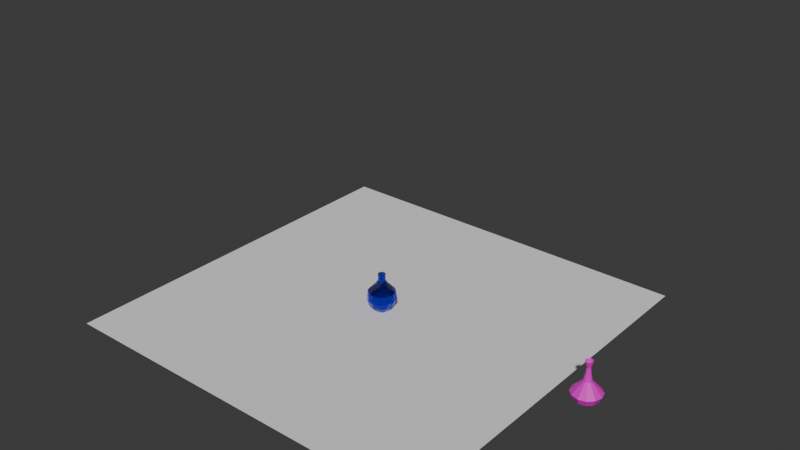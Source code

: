 # Source: C42-S03-V04_Basic_Material_Check.blend  (saved by Blender 4.2.66; exported with 4.5.12 LTS)
import bpy
from mathutils import Matrix  # noqa: F401  (used for matrix-valued properties, if any)

bpy.ops.wm.read_factory_settings(use_empty=True)
scene = bpy.context.scene
scene.name = 'Scene'

# ---- collections
col_collection = bpy.data.collections.new('Collection'); scene.collection.children.link(col_collection)
col_mesh_modelling = bpy.data.collections.new('Mesh Modelling'); scene.collection.children.link(col_mesh_modelling)
col_parametric_modelling = bpy.data.collections.new('Parametric Modelling'); scene.collection.children.link(col_parametric_modelling)

# ---- materials (node trees are filled in below, after node groups)
mat_glass = bpy.data.materials.new('Glass')
mat_glass_001 = bpy.data.materials.new('Glass.001')

# ---- material node trees
mat_glass.use_nodes = True; mat_glass.node_tree.nodes.clear()
_N = mat_glass.node_tree.nodes; _L = mat_glass.node_tree.links
n0 = _N.new('ShaderNodeBsdfPrincipled'); n0.name = 'Principled BSDF'; n0.location = (10, 300)
n0.inputs[0].default_value = (0.004843, 0.004639, 0.8001, 1.0)
n0.inputs[1].default_value = 0.66
n0.inputs[2].default_value = 0.1
n0.inputs[4].default_value = 0.8
n0.inputs[18].default_value = 0.9558
n1 = _N.new('ShaderNodeOutputMaterial'); n1.name = 'Material Output'; n1.location = (300, 300)
_L.new(n0.outputs[0], n1.inputs[0])
n1.is_active_output = True
mat_glass_001.use_nodes = True; mat_glass_001.node_tree.nodes.clear()
_N = mat_glass_001.node_tree.nodes; _L = mat_glass_001.node_tree.links
n0 = _N.new('ShaderNodeBsdfPrincipled'); n0.name = 'Principled BSDF'; n0.location = (10, 300)
n0.inputs[0].default_value = (0.8008, 0.007578, 0.6189, 1.0)
n1 = _N.new('ShaderNodeOutputMaterial'); n1.name = 'Material Output'; n1.location = (300, 300)
_L.new(n0.outputs[0], n1.inputs[0])
n1.is_active_output = True

# ---- world
world_world = bpy.data.worlds.new('World'); scene.world = world_world
world_world.use_nodes = True; world_world.node_tree.nodes.clear()
_N = world_world.node_tree.nodes; _L = world_world.node_tree.links
n0 = _N.new('ShaderNodeOutputWorld'); n0.name = 'World Output'; n0.location = (300, 300)
n1 = _N.new('ShaderNodeBackground'); n1.name = 'Background'; n1.location = (10, 300)
n1.inputs[0].default_value = (0.05088, 0.05088, 0.05088, 1.0)
_L.new(n1.outputs[0], n0.inputs[0])
n0.is_active_output = True
world_world.color = (0.05088, 0.05088, 0.05088)
world_world.sun_shadow_jitter_overblur = 0.0

# ---- meshes
me_plane = bpy.data.meshes.new('Plane')
me_plane.from_pydata([(-1.0, -1.0, 0.0), (1.0, -1.0, 0.0), (-1.0, 1.0, 0.0), (1.0, 1.0, 0.0)], [], [(0, 1, 3, 2)])
_uv = me_plane.uv_layers.new(name='UVMap')
_uv.uv.foreach_set('vector', [0.0, 0.0, 1.0, 0.0, 1.0, 1.0, 0.0, 1.0])
me_plane.update()
me_cylinder_001 = bpy.data.meshes.new('Cylinder.001')
me_cylinder_001.from_pydata([(0.0, 0.151, 0.0), (0.0, 0.09785, 1.0), (0.07551, 0.1308, 0.0), (0.04893, 0.08474, 1.0), (0.1308, 0.07551, 0.0), (0.08474, 0.04893, 1.0), (0.151, 1.233e-09, 0.0), (0.09785, 8.367e-10, 1.0), (0.1308, -0.07551, 0.0), (0.08474, -0.04893, 1.0), (0.07551, -0.1308, 0.0), (0.04893, -0.08474, 1.0), (0.0, -0.151, 0.0), (0.0, -0.09785, 1.0), (-0.07551, -0.1308, 0.0), (-0.04893, -0.08474, 1.0), (-0.1308, -0.07551, 0.0), (-0.08474, -0.04893, 1.0), (-0.151, 1.233e-09, 0.0), (-0.09785, 8.367e-10, 1.0), (-0.1308, 0.07551, 0.0), (-0.08474, 0.04893, 1.0), (-0.07551, 0.1308, 0.0), (-0.04893, 0.08474, 1.0), (0.0, 0.3, 0.1667), (0.0, 0.3773, 0.3333), (0.0, 0.3, 0.5), (0.0, 0.1354, 0.6667), (0.0, 0.09785, 0.8333), (0.04893, 0.08474, 0.8333), (0.06769, 0.1172, 0.6667), (0.15, 0.2598, 0.5), (0.1886, 0.3267, 0.3333), (0.15, 0.2598, 0.1667), (0.08474, 0.04893, 0.8333), (0.1172, 0.06769, 0.6667), (0.2598, 0.15, 0.5), (0.3267, 0.1886, 0.3333), (0.2598, 0.15, 0.1667), (0.09785, 8.367e-10, 0.8333), (0.1354, 1.363e-09, 0.6667), (0.3, 0.0, 0.5), (0.3773, -6.398e-10, 0.3333), (0.3, 0.0, 0.1667), (0.08474, -0.04893, 0.8333), (0.1172, -0.06769, 0.6667), (0.2598, -0.15, 0.5), (0.3267, -0.1886, 0.3333), (0.2598, -0.15, 0.1667), (0.04893, -0.08474, 0.8333), (0.06769, -0.1172, 0.6667), (0.15, -0.2598, 0.5), (0.1886, -0.3267, 0.3333), (0.15, -0.2598, 0.1667), (0.0, -0.09785, 0.8333), (0.0, -0.1354, 0.6667), (0.0, -0.3, 0.5), (0.0, -0.3773, 0.3333), (0.0, -0.3, 0.1667), (-0.04893, -0.08474, 0.8333), (-0.06769, -0.1172, 0.6667), (-0.15, -0.2598, 0.5), (-0.1886, -0.3267, 0.3333), (-0.15, -0.2598, 0.1667), (-0.08474, -0.04893, 0.8333), (-0.1172, -0.06769, 0.6667), (-0.2598, -0.15, 0.5), (-0.3267, -0.1886, 0.3333), (-0.2598, -0.15, 0.1667), (-0.09785, 8.367e-10, 0.8333), (-0.1354, 1.363e-09, 0.6667), (-0.3, 0.0, 0.5), (-0.3773, -6.398e-10, 0.3333), (-0.3, 0.0, 0.1667), (-0.08474, 0.04893, 0.8333), (-0.1172, 0.06769, 0.6667), (-0.2598, 0.15, 0.5), (-0.3267, 0.1886, 0.3333), (-0.2598, 0.15, 0.1667), (-0.04893, 0.08474, 0.8333), (-0.06769, 0.1172, 0.6667), (-0.15, 0.2598, 0.5), (-0.1886, 0.3267, 0.3333), (-0.15, 0.2598, 0.1667)], [], [(28, 1, 3, 29), (29, 3, 5, 34), (34, 5, 7, 39), (39, 7, 9, 44), (44, 9, 11, 49), (49, 11, 13, 54), (54, 13, 15, 59), (59, 15, 17, 64), (64, 17, 19, 69), (69, 19, 21, 74), (3, 1, 23, 21, 19, 17, 15, 13, 11, 9, 7, 5), (74, 21, 23, 79), (79, 23, 1, 28), (0, 2, 4, 6, 8, 10, 12, 14, 16, 18, 20, 22), (22, 83, 24, 0), (83, 82, 25, 24), (82, 81, 26, 25), (81, 80, 27, 26), (80, 79, 28, 27), (20, 78, 83, 22), (78, 77, 82, 83), (77, 76, 81, 82), (76, 75, 80, 81), (75, 74, 79, 80), (18, 73, 78, 20), (73, 72, 77, 78), (72, 71, 76, 77), (71, 70, 75, 76), (70, 69, 74, 75), (16, 68, 73, 18), (68, 67, 72, 73), (67, 66, 71, 72), (66, 65, 70, 71), (65, 64, 69, 70), (14, 63, 68, 16), (63, 62, 67, 68), (62, 61, 66, 67), (61, 60, 65, 66), (60, 59, 64, 65), (12, 58, 63, 14), (58, 57, 62, 63), (57, 56, 61, 62), (56, 55, 60, 61), (55, 54, 59, 60), (10, 53, 58, 12), (53, 52, 57, 58), (52, 51, 56, 57), (51, 50, 55, 56), (50, 49, 54, 55), (8, 48, 53, 10), (48, 47, 52, 53), (47, 46, 51, 52), (46, 45, 50, 51), (45, 44, 49, 50), (6, 43, 48, 8), (43, 42, 47, 48), (42, 41, 46, 47), (41, 40, 45, 46), (40, 39, 44, 45), (4, 38, 43, 6), (38, 37, 42, 43), (37, 36, 41, 42), (36, 35, 40, 41), (35, 34, 39, 40), (2, 33, 38, 4), (33, 32, 37, 38), (32, 31, 36, 37), (31, 30, 35, 36), (30, 29, 34, 35), (0, 24, 33, 2), (24, 25, 32, 33), (25, 26, 31, 32), (26, 27, 30, 31), (27, 28, 29, 30)])
_uv = me_cylinder_001.uv_layers.new(name='UVMap')
_uv.uv.foreach_set('vector', [1.0, 0.9167, 1.0, 1.0, 0.9167, 1.0, 0.9167, 0.9167, 0.9167, 0.9167, 0.9167, 1.0, 0.8333, 1.0, 0.8333, 0.9167, 0.8333, 0.9167, 0.8333, 1.0, 0.75, 1.0, 0.75, 0.9167, 0.75, 0.9167, 0.75, 1.0, 0.6667, 1.0, 0.6667, 0.9167, 0.6667, 0.9167, 0.6667, 1.0, 0.5833, 1.0, 0.5833, 0.9167, 0.5833, 0.9167, 0.5833, 1.0, 0.5, 1.0, 0.5, 0.9167, 0.5, 0.9167, 0.5, 1.0, 0.4167, 1.0, 0.4167, 0.9167, 0.4167, 0.9167, 0.4167, 1.0, 0.3333, 1.0, 0.3333, 0.9167, 0.3333, 0.9167, 0.3333, 1.0, 0.25, 1.0, 0.25, 0.9167, 0.25, 0.9167, 0.25, 1.0, 0.1667, 1.0, 0.1667, 0.9167, 0.37, 0.4578, 0.25, 0.49, 0.13, 0.4578, 0.04215, 0.37, 0.01, 0.25, 0.04215, 0.13, 0.13, 0.04215, 0.25, 0.01, 0.37, 0.04215, 0.4578, 0.13, 0.49, 0.25, 0.4578, 0.37, 0.1667, 0.9167, 0.1667, 1.0, 0.08333, 1.0, 0.08333, 0.9167, 0.08333, 0.9167, 0.08333, 1.0, 7.451e-08, 1.0, 7.451e-08, 0.9167, 0.75, 0.49, 0.87, 0.4578, 0.9578, 0.37, 0.99, 0.25, 0.9578, 0.13, 0.87, 0.04215, 0.75, 0.01, 0.63, 0.04215, 0.5422, 0.13, 0.51, 0.25, 0.5422, 0.37, 0.63, 0.4578, 0.08333, 0.5, 0.08333, 0.5833, 7.451e-08, 0.5833, 7.451e-08, 0.5, 0.08333, 0.5833, 0.08333, 0.6667, 7.451e-08, 0.6667, 7.451e-08, 0.5833, 0.08333, 0.6667, 0.08333, 0.75, 7.451e-08, 0.75, 7.451e-08, 0.6667, 0.08333, 0.75, 0.08333, 0.8333, 7.451e-08, 0.8333, 7.451e-08, 0.75, 0.08333, 0.8333, 0.08333, 0.9167, 7.451e-08, 0.9167, 7.451e-08, 0.8333, 0.1667, 0.5, 0.1667, 0.5833, 0.08333, 0.5833, 0.08333, 0.5, 0.1667, 0.5833, 0.1667, 0.6667, 0.08333, 0.6667, 0.08333, 0.5833, 0.1667, 0.6667, 0.1667, 0.75, 0.08333, 0.75, 0.08333, 0.6667, 0.1667, 0.75, 0.1667, 0.8333, 0.08333, 0.8333, 0.08333, 0.75, 0.1667, 0.8333, 0.1667, 0.9167, 0.08333, 0.9167, 0.08333, 0.8333, 0.25, 0.5, 0.25, 0.5833, 0.1667, 0.5833, 0.1667, 0.5, 0.25, 0.5833, 0.25, 0.6667, 0.1667, 0.6667, 0.1667, 0.5833, 0.25, 0.6667, 0.25, 0.75, 0.1667, 0.75, 0.1667, 0.6667, 0.25, 0.75, 0.25, 0.8333, 0.1667, 0.8333, 0.1667, 0.75, 0.25, 0.8333, 0.25, 0.9167, 0.1667, 0.9167, 0.1667, 0.8333, 0.3333, 0.5, 0.3333, 0.5833, 0.25, 0.5833, 0.25, 0.5, 0.3333, 0.5833, 0.3333, 0.6667, 0.25, 0.6667, 0.25, 0.5833, 0.3333, 0.6667, 0.3333, 0.75, 0.25, 0.75, 0.25, 0.6667, 0.3333, 0.75, 0.3333, 0.8333, 0.25, 0.8333, 0.25, 0.75, 0.3333, 0.8333, 0.3333, 0.9167, 0.25, 0.9167, 0.25, 0.8333, 0.4167, 0.5, 0.4167, 0.5833, 0.3333, 0.5833, 0.3333, 0.5, 0.4167, 0.5833, 0.4167, 0.6667, 0.3333, 0.6667, 0.3333, 0.5833, 0.4167, 0.6667, 0.4167, 0.75, 0.3333, 0.75, 0.3333, 0.6667, 0.4167, 0.75, 0.4167, 0.8333, 0.3333, 0.8333, 0.3333, 0.75, 0.4167, 0.8333, 0.4167, 0.9167, 0.3333, 0.9167, 0.3333, 0.8333, 0.5, 0.5, 0.5, 0.5833, 0.4167, 0.5833, 0.4167, 0.5, 0.5, 0.5833, 0.5, 0.6667, 0.4167, 0.6667, 0.4167, 0.5833, 0.5, 0.6667, 0.5, 0.75, 0.4167, 0.75, 0.4167, 0.6667, 0.5, 0.75, 0.5, 0.8333, 0.4167, 0.8333, 0.4167, 0.75, 0.5, 0.8333, 0.5, 0.9167, 0.4167, 0.9167, 0.4167, 0.8333, 0.5833, 0.5, 0.5833, 0.5833, 0.5, 0.5833, 0.5, 0.5, 0.5833, 0.5833, 0.5833, 0.6667, 0.5, 0.6667, 0.5, 0.5833, 0.5833, 0.6667, 0.5833, 0.75, 0.5, 0.75, 0.5, 0.6667, 0.5833, 0.75, 0.5833, 0.8333, 0.5, 0.8333, 0.5, 0.75, 0.5833, 0.8333, 0.5833, 0.9167, 0.5, 0.9167, 0.5, 0.8333, 0.6667, 0.5, 0.6667, 0.5833, 0.5833, 0.5833, 0.5833, 0.5, 0.6667, 0.5833, 0.6667, 0.6667, 0.5833, 0.6667, 0.5833, 0.5833, 0.6667, 0.6667, 0.6667, 0.75, 0.5833, 0.75, 0.5833, 0.6667, 0.6667, 0.75, 0.6667, 0.8333, 0.5833, 0.8333, 0.5833, 0.75, 0.6667, 0.8333, 0.6667, 0.9167, 0.5833, 0.9167, 0.5833, 0.8333, 0.75, 0.5, 0.75, 0.5833, 0.6667, 0.5833, 0.6667, 0.5, 0.75, 0.5833, 0.75, 0.6667, 0.6667, 0.6667, 0.6667, 0.5833, 0.75, 0.6667, 0.75, 0.75, 0.6667, 0.75, 0.6667, 0.6667, 0.75, 0.75, 0.75, 0.8333, 0.6667, 0.8333, 0.6667, 0.75, 0.75, 0.8333, 0.75, 0.9167, 0.6667, 0.9167, 0.6667, 0.8333, 0.8333, 0.5, 0.8333, 0.5833, 0.75, 0.5833, 0.75, 0.5, 0.8333, 0.5833, 0.8333, 0.6667, 0.75, 0.6667, 0.75, 0.5833, 0.8333, 0.6667, 0.8333, 0.75, 0.75, 0.75, 0.75, 0.6667, 0.8333, 0.75, 0.8333, 0.8333, 0.75, 0.8333, 0.75, 0.75, 0.8333, 0.8333, 0.8333, 0.9167, 0.75, 0.9167, 0.75, 0.8333, 0.9167, 0.5, 0.9167, 0.5833, 0.8333, 0.5833, 0.8333, 0.5, 0.9167, 0.5833, 0.9167, 0.6667, 0.8333, 0.6667, 0.8333, 0.5833, 0.9167, 0.6667, 0.9167, 0.75, 0.8333, 0.75, 0.8333, 0.6667, 0.9167, 0.75, 0.9167, 0.8333, 0.8333, 0.8333, 0.8333, 0.75, 0.9167, 0.8333, 0.9167, 0.9167, 0.8333, 0.9167, 0.8333, 0.8333, 1.0, 0.5, 1.0, 0.5833, 0.9167, 0.5833, 0.9167, 0.5, 1.0, 0.5833, 1.0, 0.6667, 0.9167, 0.6667, 0.9167, 0.5833, 1.0, 0.6667, 1.0, 0.75, 0.9167, 0.75, 0.9167, 0.6667, 1.0, 0.75, 1.0, 0.8333, 0.9167, 0.8333, 0.9167, 0.75, 1.0, 0.8333, 1.0, 0.9167, 0.9167, 0.9167, 0.9167, 0.8333])
me_cylinder_001.update()
me_cylinder_002 = bpy.data.meshes.new('Cylinder.002')
me_cylinder_002.from_pydata([(0.0, 0.3, 0.0), (0.0, 0.3, 1.0), (0.15, 0.2598, 0.0), (0.15, 0.2598, 1.0), (0.2598, 0.15, 0.0), (0.2598, 0.15, 1.0), (0.3, 0.0, 0.0), (0.3, 0.0, 1.0), (0.2598, -0.15, 0.0), (0.2598, -0.15, 1.0), (0.15, -0.2598, 0.0), (0.15, -0.2598, 1.0), (0.0, -0.3, 0.0), (0.0, -0.3, 1.0), (-0.15, -0.2598, 0.0), (-0.15, -0.2598, 1.0), (-0.2598, -0.15, 0.0), (-0.2598, -0.15, 1.0), (-0.3, 0.0, 0.0), (-0.3, 0.0, 1.0), (-0.2598, 0.15, 0.0), (-0.2598, 0.15, 1.0), (-0.15, 0.2598, 0.0), (-0.15, 0.2598, 1.0)], [], [(0, 1, 3, 2), (2, 3, 5, 4), (4, 5, 7, 6), (6, 7, 9, 8), (8, 9, 11, 10), (10, 11, 13, 12), (12, 13, 15, 14), (14, 15, 17, 16), (16, 17, 19, 18), (18, 19, 21, 20), (3, 1, 23, 21, 19, 17, 15, 13, 11, 9, 7, 5), (20, 21, 23, 22), (22, 23, 1, 0), (0, 2, 4, 6, 8, 10, 12, 14, 16, 18, 20, 22)])
_uv = me_cylinder_002.uv_layers.new(name='UVMap')
_uv.uv.foreach_set('vector', [1.0, 0.5, 1.0, 1.0, 0.9167, 1.0, 0.9167, 0.5, 0.9167, 0.5, 0.9167, 1.0, 0.8333, 1.0, 0.8333, 0.5, 0.8333, 0.5, 0.8333, 1.0, 0.75, 1.0, 0.75, 0.5, 0.75, 0.5, 0.75, 1.0, 0.6667, 1.0, 0.6667, 0.5, 0.6667, 0.5, 0.6667, 1.0, 0.5833, 1.0, 0.5833, 0.5, 0.5833, 0.5, 0.5833, 1.0, 0.5, 1.0, 0.5, 0.5, 0.5, 0.5, 0.5, 1.0, 0.4167, 1.0, 0.4167, 0.5, 0.4167, 0.5, 0.4167, 1.0, 0.3333, 1.0, 0.3333, 0.5, 0.3333, 0.5, 0.3333, 1.0, 0.25, 1.0, 0.25, 0.5, 0.25, 0.5, 0.25, 1.0, 0.1667, 1.0, 0.1667, 0.5, 0.37, 0.4578, 0.25, 0.49, 0.13, 0.4578, 0.04215, 0.37, 0.01, 0.25, 0.04215, 0.13, 0.13, 0.04215, 0.25, 0.01, 0.37, 0.04215, 0.4578, 0.13, 0.49, 0.25, 0.4578, 0.37, 0.1667, 0.5, 0.1667, 1.0, 0.08333, 1.0, 0.08333, 0.5, 0.08333, 0.5, 0.08333, 1.0, 7.451e-08, 1.0, 7.451e-08, 0.5, 0.75, 0.49, 0.87, 0.4578, 0.9578, 0.37, 0.99, 0.25, 0.9578, 0.13, 0.87, 0.04215, 0.75, 0.01, 0.63, 0.04215, 0.5422, 0.13, 0.51, 0.25, 0.5422, 0.37, 0.63, 0.4578])
me_cylinder_002.update()
me_cylinder_003 = bpy.data.meshes.new('Cylinder.003')
me_cylinder_003.from_pydata([(0.0, 0.151, 0.0), (0.0, 0.09785, 1.0), (0.07551, 0.1308, 0.0), (0.04893, 0.08474, 1.0), (0.1308, 0.07551, 0.0), (0.08474, 0.04893, 1.0), (0.151, 1.233e-09, 0.0), (0.09785, 8.367e-10, 1.0), (0.1308, -0.07551, 0.0), (0.08474, -0.04893, 1.0), (0.07551, -0.1308, 0.0), (0.04893, -0.08474, 1.0), (0.0, -0.151, 0.0), (0.0, -0.09785, 1.0), (-0.07551, -0.1308, 0.0), (-0.04893, -0.08474, 1.0), (-0.1308, -0.07551, 0.0), (-0.08474, -0.04893, 1.0), (-0.151, 1.233e-09, 0.0), (-0.09785, 8.367e-10, 1.0), (-0.1308, 0.07551, 0.0), (-0.08474, 0.04893, 1.0), (-0.07551, 0.1308, 0.0), (-0.04893, 0.08474, 1.0), (0.0, 0.3, 0.04282), (0.0, 0.3773, 0.2095), (0.0, 0.1044, 0.5), (0.0, 0.07093, 0.6667), (5.925e-08, 0.04922, 0.8333), (0.02461, 0.04263, 0.8333), (0.03546, 0.06143, 0.6667), (0.05221, 0.09044, 0.5), (0.1886, 0.3267, 0.2095), (0.15, 0.2598, 0.04282), (0.04263, 0.02461, 0.8333), (0.06143, 0.03546, 0.6667), (0.09044, 0.05221, 0.5), (0.3267, 0.1886, 0.2095), (0.2598, 0.15, 0.04282), (0.04922, 4.209e-10, 0.8333), (0.07093, -4.683e-10, 0.6667), (0.1044, 1.619e-09, 0.5), (0.3773, -6.398e-10, 0.2095), (0.3, 0.0, 0.04282), (0.04263, -0.02461, 0.8333), (0.06143, -0.03546, 0.6667), (0.09044, -0.05221, 0.5), (0.3267, -0.1886, 0.2095), (0.2598, -0.15, 0.04282), (0.02461, -0.04263, 0.8333), (0.03546, -0.06143, 0.6667), (0.05221, -0.09044, 0.5), (0.1886, -0.3267, 0.2095), (0.15, -0.2598, 0.04282), (5.925e-08, -0.04922, 0.8333), (0.0, -0.07093, 0.6667), (0.0, -0.1044, 0.5), (0.0, -0.3773, 0.2095), (0.0, -0.3, 0.04282), (-0.02461, -0.04263, 0.8333), (-0.03546, -0.06143, 0.6667), (-0.05221, -0.09044, 0.5), (-0.1886, -0.3267, 0.2095), (-0.15, -0.2598, 0.04282), (-0.04263, -0.02461, 0.8333), (-0.06143, -0.03546, 0.6667), (-0.09044, -0.05221, 0.5), (-0.3267, -0.1886, 0.2095), (-0.2598, -0.15, 0.04282), (-0.04922, 4.209e-10, 0.8333), (-0.07093, -4.683e-10, 0.6667), (-0.1044, 1.619e-09, 0.5), (-0.3773, -6.398e-10, 0.2095), (-0.3, 0.0, 0.04282), (-0.04263, 0.02461, 0.8333), (-0.06143, 0.03546, 0.6667), (-0.09044, 0.05221, 0.5), (-0.3267, 0.1886, 0.2095), (-0.2598, 0.15, 0.04282), (-0.02461, 0.04263, 0.8333), (-0.03546, 0.06143, 0.6667), (-0.05221, 0.09044, 0.5), (-0.1886, 0.3267, 0.2095), (-0.15, 0.2598, 0.04282)], [], [(28, 1, 3, 29), (29, 3, 5, 34), (34, 5, 7, 39), (39, 7, 9, 44), (44, 9, 11, 49), (49, 11, 13, 54), (54, 13, 15, 59), (59, 15, 17, 64), (64, 17, 19, 69), (69, 19, 21, 74), (3, 1, 23, 21, 19, 17, 15, 13, 11, 9, 7, 5), (74, 21, 23, 79), (79, 23, 1, 28), (0, 2, 4, 6, 8, 10, 12, 14, 16, 18, 20, 22), (22, 83, 24, 0), (83, 82, 25, 24), (82, 81, 26, 25), (81, 80, 27, 26), (80, 79, 28, 27), (20, 78, 83, 22), (78, 77, 82, 83), (77, 76, 81, 82), (76, 75, 80, 81), (75, 74, 79, 80), (18, 73, 78, 20), (73, 72, 77, 78), (72, 71, 76, 77), (71, 70, 75, 76), (70, 69, 74, 75), (16, 68, 73, 18), (68, 67, 72, 73), (67, 66, 71, 72), (66, 65, 70, 71), (65, 64, 69, 70), (14, 63, 68, 16), (63, 62, 67, 68), (62, 61, 66, 67), (61, 60, 65, 66), (60, 59, 64, 65), (12, 58, 63, 14), (58, 57, 62, 63), (57, 56, 61, 62), (56, 55, 60, 61), (55, 54, 59, 60), (10, 53, 58, 12), (53, 52, 57, 58), (52, 51, 56, 57), (51, 50, 55, 56), (50, 49, 54, 55), (8, 48, 53, 10), (48, 47, 52, 53), (47, 46, 51, 52), (46, 45, 50, 51), (45, 44, 49, 50), (6, 43, 48, 8), (43, 42, 47, 48), (42, 41, 46, 47), (41, 40, 45, 46), (40, 39, 44, 45), (4, 38, 43, 6), (38, 37, 42, 43), (37, 36, 41, 42), (36, 35, 40, 41), (35, 34, 39, 40), (2, 33, 38, 4), (33, 32, 37, 38), (32, 31, 36, 37), (31, 30, 35, 36), (30, 29, 34, 35), (0, 24, 33, 2), (24, 25, 32, 33), (25, 26, 31, 32), (26, 27, 30, 31), (27, 28, 29, 30)])
_uv = me_cylinder_003.uv_layers.new(name='UVMap')
_uv.uv.foreach_set('vector', [1.0, 0.9167, 1.0, 1.0, 0.9167, 1.0, 0.9167, 0.9167, 0.9167, 0.9167, 0.9167, 1.0, 0.8333, 1.0, 0.8333, 0.9167, 0.8333, 0.9167, 0.8333, 1.0, 0.75, 1.0, 0.75, 0.9167, 0.75, 0.9167, 0.75, 1.0, 0.6667, 1.0, 0.6667, 0.9167, 0.6667, 0.9167, 0.6667, 1.0, 0.5833, 1.0, 0.5833, 0.9167, 0.5833, 0.9167, 0.5833, 1.0, 0.5, 1.0, 0.5, 0.9167, 0.5, 0.9167, 0.5, 1.0, 0.4167, 1.0, 0.4167, 0.9167, 0.4167, 0.9167, 0.4167, 1.0, 0.3333, 1.0, 0.3333, 0.9167, 0.3333, 0.9167, 0.3333, 1.0, 0.25, 1.0, 0.25, 0.9167, 0.25, 0.9167, 0.25, 1.0, 0.1667, 1.0, 0.1667, 0.9167, 0.37, 0.4578, 0.25, 0.49, 0.13, 0.4578, 0.04215, 0.37, 0.01, 0.25, 0.04215, 0.13, 0.13, 0.04215, 0.25, 0.01, 0.37, 0.04215, 0.4578, 0.13, 0.49, 0.25, 0.4578, 0.37, 0.1667, 0.9167, 0.1667, 1.0, 0.08333, 1.0, 0.08333, 0.9167, 0.08333, 0.9167, 0.08333, 1.0, 7.451e-08, 1.0, 7.451e-08, 0.9167, 0.75, 0.49, 0.87, 0.4578, 0.9578, 0.37, 0.99, 0.25, 0.9578, 0.13, 0.87, 0.04215, 0.75, 0.01, 0.63, 0.04215, 0.5422, 0.13, 0.51, 0.25, 0.5422, 0.37, 0.63, 0.4578, 0.08333, 0.5, 0.08333, 0.5833, 7.451e-08, 0.5833, 7.451e-08, 0.5, 0.08333, 0.5833, 0.08333, 0.6667, 7.451e-08, 0.6667, 7.451e-08, 0.5833, 0.08333, 0.6667, 0.08333, 0.75, 7.451e-08, 0.75, 7.451e-08, 0.6667, 0.08333, 0.75, 0.08333, 0.8333, 7.451e-08, 0.8333, 7.451e-08, 0.75, 0.08333, 0.8333, 0.08333, 0.9167, 7.451e-08, 0.9167, 7.451e-08, 0.8333, 0.1667, 0.5, 0.1667, 0.5833, 0.08333, 0.5833, 0.08333, 0.5, 0.1667, 0.5833, 0.1667, 0.6667, 0.08333, 0.6667, 0.08333, 0.5833, 0.1667, 0.6667, 0.1667, 0.75, 0.08333, 0.75, 0.08333, 0.6667, 0.1667, 0.75, 0.1667, 0.8333, 0.08333, 0.8333, 0.08333, 0.75, 0.1667, 0.8333, 0.1667, 0.9167, 0.08333, 0.9167, 0.08333, 0.8333, 0.25, 0.5, 0.25, 0.5833, 0.1667, 0.5833, 0.1667, 0.5, 0.25, 0.5833, 0.25, 0.6667, 0.1667, 0.6667, 0.1667, 0.5833, 0.25, 0.6667, 0.25, 0.75, 0.1667, 0.75, 0.1667, 0.6667, 0.25, 0.75, 0.25, 0.8333, 0.1667, 0.8333, 0.1667, 0.75, 0.25, 0.8333, 0.25, 0.9167, 0.1667, 0.9167, 0.1667, 0.8333, 0.3333, 0.5, 0.3333, 0.5833, 0.25, 0.5833, 0.25, 0.5, 0.3333, 0.5833, 0.3333, 0.6667, 0.25, 0.6667, 0.25, 0.5833, 0.3333, 0.6667, 0.3333, 0.75, 0.25, 0.75, 0.25, 0.6667, 0.3333, 0.75, 0.3333, 0.8333, 0.25, 0.8333, 0.25, 0.75, 0.3333, 0.8333, 0.3333, 0.9167, 0.25, 0.9167, 0.25, 0.8333, 0.4167, 0.5, 0.4167, 0.5833, 0.3333, 0.5833, 0.3333, 0.5, 0.4167, 0.5833, 0.4167, 0.6667, 0.3333, 0.6667, 0.3333, 0.5833, 0.4167, 0.6667, 0.4167, 0.75, 0.3333, 0.75, 0.3333, 0.6667, 0.4167, 0.75, 0.4167, 0.8333, 0.3333, 0.8333, 0.3333, 0.75, 0.4167, 0.8333, 0.4167, 0.9167, 0.3333, 0.9167, 0.3333, 0.8333, 0.5, 0.5, 0.5, 0.5833, 0.4167, 0.5833, 0.4167, 0.5, 0.5, 0.5833, 0.5, 0.6667, 0.4167, 0.6667, 0.4167, 0.5833, 0.5, 0.6667, 0.5, 0.75, 0.4167, 0.75, 0.4167, 0.6667, 0.5, 0.75, 0.5, 0.8333, 0.4167, 0.8333, 0.4167, 0.75, 0.5, 0.8333, 0.5, 0.9167, 0.4167, 0.9167, 0.4167, 0.8333, 0.5833, 0.5, 0.5833, 0.5833, 0.5, 0.5833, 0.5, 0.5, 0.5833, 0.5833, 0.5833, 0.6667, 0.5, 0.6667, 0.5, 0.5833, 0.5833, 0.6667, 0.5833, 0.75, 0.5, 0.75, 0.5, 0.6667, 0.5833, 0.75, 0.5833, 0.8333, 0.5, 0.8333, 0.5, 0.75, 0.5833, 0.8333, 0.5833, 0.9167, 0.5, 0.9167, 0.5, 0.8333, 0.6667, 0.5, 0.6667, 0.5833, 0.5833, 0.5833, 0.5833, 0.5, 0.6667, 0.5833, 0.6667, 0.6667, 0.5833, 0.6667, 0.5833, 0.5833, 0.6667, 0.6667, 0.6667, 0.75, 0.5833, 0.75, 0.5833, 0.6667, 0.6667, 0.75, 0.6667, 0.8333, 0.5833, 0.8333, 0.5833, 0.75, 0.6667, 0.8333, 0.6667, 0.9167, 0.5833, 0.9167, 0.5833, 0.8333, 0.75, 0.5, 0.75, 0.5833, 0.6667, 0.5833, 0.6667, 0.5, 0.75, 0.5833, 0.75, 0.6667, 0.6667, 0.6667, 0.6667, 0.5833, 0.75, 0.6667, 0.75, 0.75, 0.6667, 0.75, 0.6667, 0.6667, 0.75, 0.75, 0.75, 0.8333, 0.6667, 0.8333, 0.6667, 0.75, 0.75, 0.8333, 0.75, 0.9167, 0.6667, 0.9167, 0.6667, 0.8333, 0.8333, 0.5, 0.8333, 0.5833, 0.75, 0.5833, 0.75, 0.5, 0.8333, 0.5833, 0.8333, 0.6667, 0.75, 0.6667, 0.75, 0.5833, 0.8333, 0.6667, 0.8333, 0.75, 0.75, 0.75, 0.75, 0.6667, 0.8333, 0.75, 0.8333, 0.8333, 0.75, 0.8333, 0.75, 0.75, 0.8333, 0.8333, 0.8333, 0.9167, 0.75, 0.9167, 0.75, 0.8333, 0.9167, 0.5, 0.9167, 0.5833, 0.8333, 0.5833, 0.8333, 0.5, 0.9167, 0.5833, 0.9167, 0.6667, 0.8333, 0.6667, 0.8333, 0.5833, 0.9167, 0.6667, 0.9167, 0.75, 0.8333, 0.75, 0.8333, 0.6667, 0.9167, 0.75, 0.9167, 0.8333, 0.8333, 0.8333, 0.8333, 0.75, 0.9167, 0.8333, 0.9167, 0.9167, 0.8333, 0.9167, 0.8333, 0.8333, 1.0, 0.5, 1.0, 0.5833, 0.9167, 0.5833, 0.9167, 0.5, 1.0, 0.5833, 1.0, 0.6667, 0.9167, 0.6667, 0.9167, 0.5833, 1.0, 0.6667, 1.0, 0.75, 0.9167, 0.75, 0.9167, 0.6667, 1.0, 0.75, 1.0, 0.8333, 0.9167, 0.8333, 0.9167, 0.75, 1.0, 0.8333, 1.0, 0.9167, 0.9167, 0.9167, 0.9167, 0.8333])
me_cylinder_003.update()
me_cylinder_004 = bpy.data.meshes.new('Cylinder.004')
me_cylinder_004.from_pydata([(0.151, 1.233e-09, 0.0), (0.09785, 8.367e-10, 1.0), (0.09389, -1.98e-10, 0.841), (0.1544, -8.576e-09, 0.7336), (0.3487, -4.444e-09, 0.5331), (0.3773, -6.398e-10, 0.3333), (0.3, 0.0, 0.1667), (0.0, 0.0, 0.0), (0.07123, 8.367e-10, 1.0), (0.07123, 8.367e-10, 0.8524), (0.0, 8.367e-10, 0.8524)], [(6, 0), (1, 2), (2, 3), (4, 5), (5, 6), (3, 4), (0, 7), (8, 1), (9, 8), (10, 9)], [])
_uv = me_cylinder_004.uv_layers.new(name='UVMap')
_uv.uv.foreach_set('vector', [])
me_cylinder_004.materials.append(mat_glass)
me_cylinder_004.update()
me_cylinder_006 = bpy.data.meshes.new('Cylinder.006')
me_cylinder_006.from_pydata([(0.151, 1.233e-09, 0.0), (0.09785, 8.367e-10, 1.0), (0.04922, 4.209e-10, 0.8333), (0.07093, -4.683e-10, 0.6667), (0.1044, 1.619e-09, 0.5), (0.3773, -6.398e-10, 0.2095), (0.3, 0.0, 0.04282)], [(6, 0), (1, 2), (2, 3), (3, 4), (4, 5), (5, 6)], [])
_uv = me_cylinder_006.uv_layers.new(name='UVMap')
_uv.uv.foreach_set('vector', [])
me_cylinder_006.materials.append(mat_glass_001)
me_cylinder_006.update()

# ---- objects
ob_ground = bpy.data.objects.new('Ground', me_plane)
ob_vial = bpy.data.objects.new('Vial', me_cylinder_001)
ob_vial_001 = bpy.data.objects.new('Vial.001', me_cylinder_002)
ob_vial_002 = bpy.data.objects.new('Vial.002', me_cylinder_003)
ob_vial_003 = bpy.data.objects.new('Vial.003', me_cylinder_004)
ob_vial_005 = bpy.data.objects.new('Vial.005', me_cylinder_006)

# ---- transforms, parenting, visibility, modifiers, constraints
ob_ground.location = (0.0, 0.0, 0.0)
ob_vial.location = (0.0, 0.0, 0.0)
ob_vial_001.location = (-1.487, 0.0, 0.0)
ob_vial_002.location = (1.152, 0.0, 0.0)
ob_vial_003.location = (0.0, 0.0, 0.0)
ob_vial_003.scale = (0.2, 0.2, 0.2)
_m = ob_vial_003.modifiers.new('Screw', 'SCREW')
_m.steps = 12
_m.render_steps = 12
_m.use_smooth_shade = False
ob_vial_005.location = (1.152, 0.0, 0.0)
ob_vial_005.scale = (0.2, 0.2, 0.2)
_m = ob_vial_005.modifiers.new('Screw', 'SCREW')
_m.steps = 12
_m.render_steps = 12
_m.use_smooth_shade = False

# ---- collection membership
scene.collection.objects.link(ob_ground)
col_mesh_modelling.objects.link(ob_vial)
col_mesh_modelling.objects.link(ob_vial_001)
col_mesh_modelling.objects.link(ob_vial_002)
col_parametric_modelling.objects.link(ob_vial_003)
col_parametric_modelling.objects.link(ob_vial_005)
def _layer_coll(name, lc=None):
    lc = lc or bpy.context.view_layer.layer_collection
    for c in lc.children:
        if c.name == name: return c
        r = _layer_coll(name, c)
        if r: return r
_layer_coll('Mesh Modelling').exclude = True

# ---- scene / render settings (as saved in the file)
scene.frame_start = 1; scene.frame_end = 250; scene.frame_set(1)
scene.render.engine = 'BLENDER_EEVEE_NEXT'
bpy.context.view_layer.update()

# ---- added for rendering (the .blend has no active camera and no usable light): camera, sun
cam_auto = bpy.data.cameras.new('AutoCamera')
cam_auto.lens = 50.0
cam_auto.sensor_width = 36.0
cam_auto.clip_end = 1000.0
ob_auto_camera = bpy.data.objects.new('AutoCamera', cam_auto)
scene.collection.objects.link(ob_auto_camera)
ob_auto_camera.location = (3.03446, -3.5046, 2.8364)
ob_auto_camera.rotation_euler = (1.09748, -7.21219e-08, 0.694738)
scene.camera = ob_auto_camera
light_auto_sun = bpy.data.lights.new('AutoSun', 'SUN')
light_auto_sun.energy = 3.0
light_auto_sun.angle = 0.0523599
ob_auto_sun = bpy.data.objects.new('AutoSun', light_auto_sun)
scene.collection.objects.link(ob_auto_sun)
ob_auto_sun.rotation_euler = (0.872665, 0.174533, 0.523599)
bpy.context.view_layer.update()
